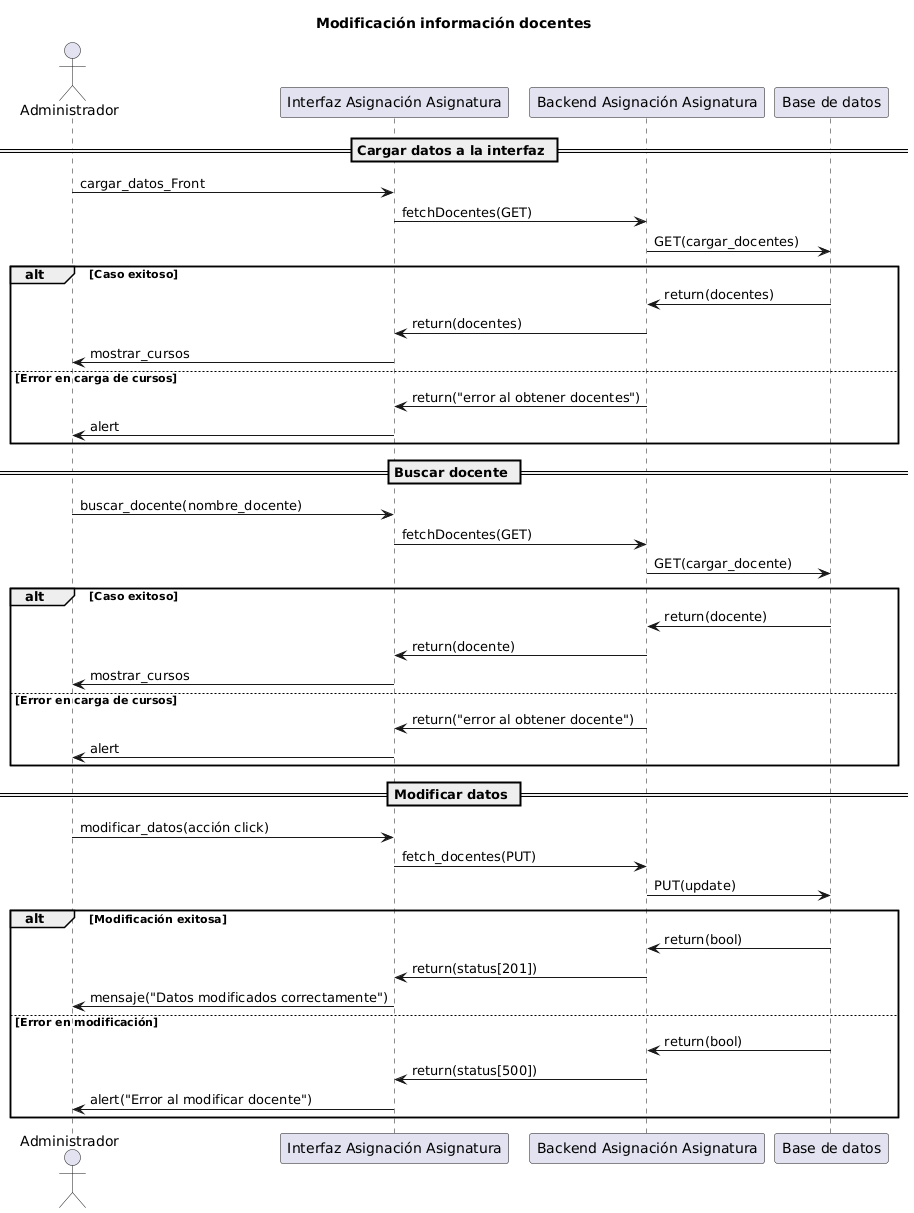

The diagram above was rendered by PlantUML. Its source (embedded in the PNG):
@startuml
title Modificación información docentes
actor Administrador as user

participant "Interfaz Asignación Asignatura" as interfaz
participant "Backend Asignación Asignatura" as backend
participant "Base de datos" as bd

== Cargar datos a la interfaz ==
user -> interfaz : cargar_datos_Front
interfaz -> backend : fetchDocentes(GET)
backend -> bd : GET(cargar_docentes)
alt Caso exitoso
    bd -> backend : return(docentes)
    backend -> interfaz : return(docentes)
    interfaz -> user : mostrar_cursos
else Error en carga de cursos
    backend -> interfaz : return("error al obtener docentes")
    interfaz -> user : alert
end

== Buscar docente ==
user -> interfaz : buscar_docente(nombre_docente)
interfaz -> backend : fetchDocentes(GET)
backend -> bd : GET(cargar_docente)
alt Caso exitoso
    bd -> backend : return(docente)
    backend -> interfaz : return(docente)
    interfaz -> user : mostrar_cursos
else Error en carga de cursos
    backend -> interfaz : return("error al obtener docente")
    interfaz -> user : alert
end

== Modificar datos ==
user -> interfaz : modificar_datos(acción click)
interfaz -> backend : fetch_docentes(PUT)
backend -> bd : PUT(update)
alt Modificación exitosa
    bd -> backend : return(bool)
    backend -> interfaz : return(status[201])
    interfaz -> user : mensaje("Datos modificados correctamente")
else Error en modificación
    bd -> backend : return(bool)
    backend -> interfaz : return(status[500])
    interfaz -> user : alert("Error al modificar docente")
end
@enduml